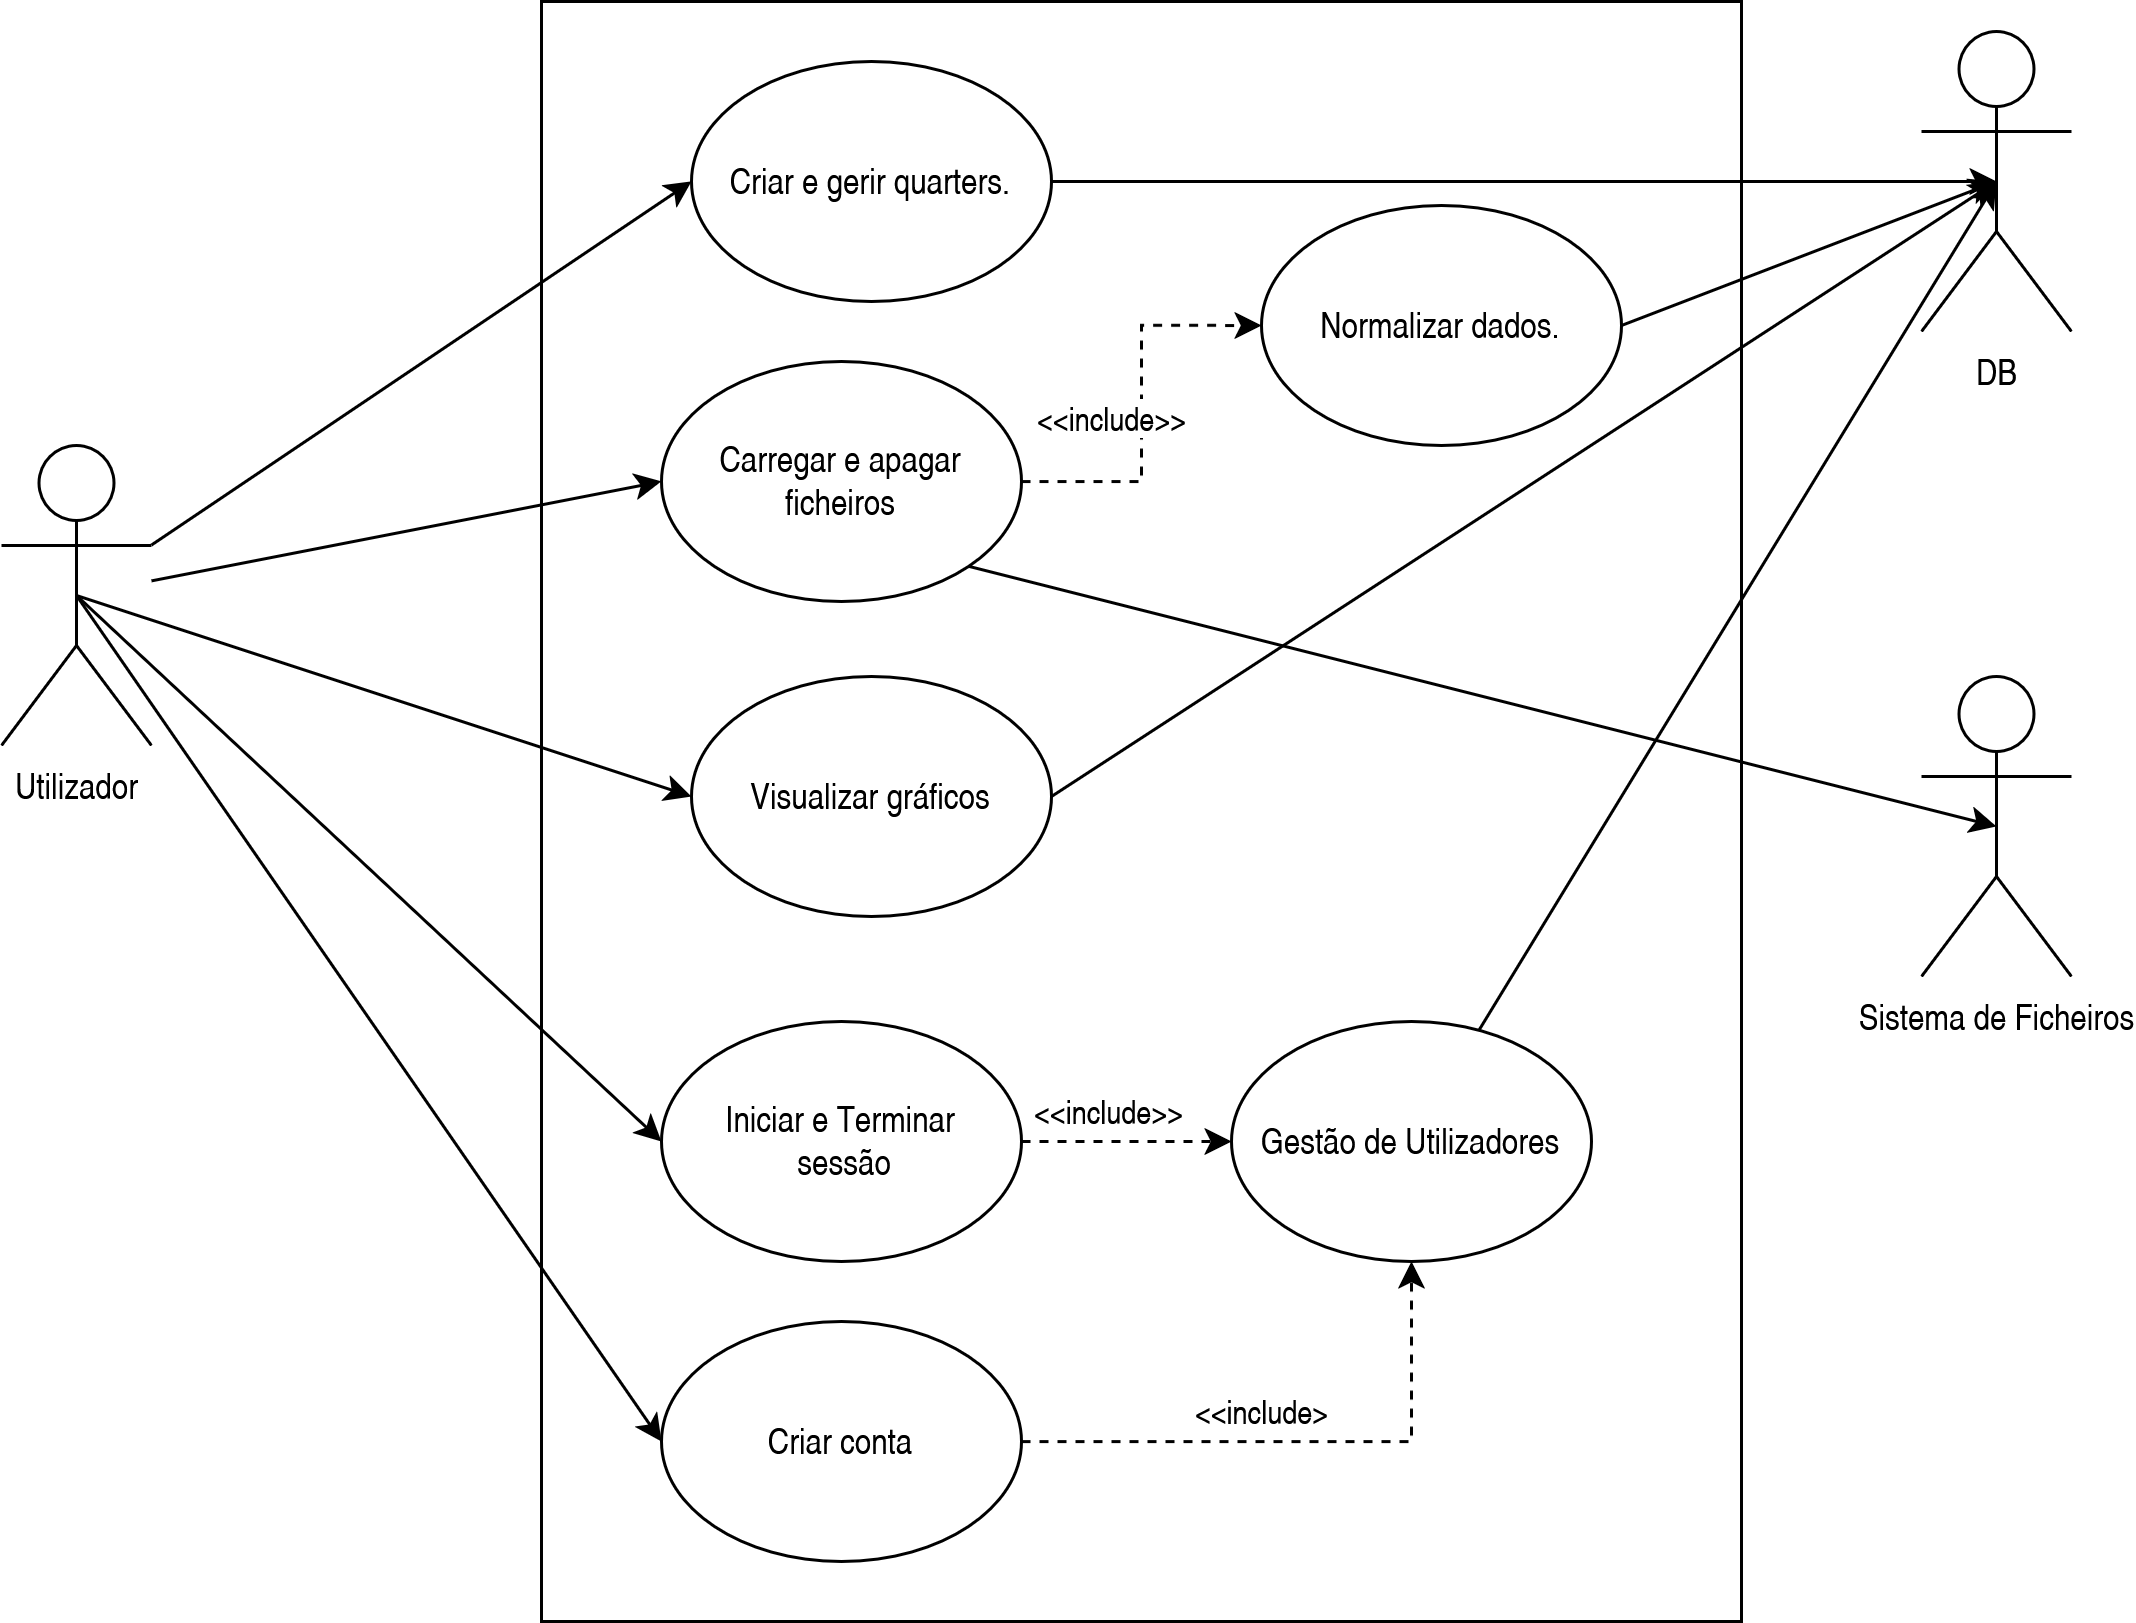

The diagram above was exported from draw.io. Its source (the exported page's mxGraphModel, read from the mxfile embedded in the PNG):
<mxGraphModel dx="2042" dy="1121" grid="1" gridSize="10" guides="1" tooltips="1" connect="1" arrows="1" fold="1" page="1" pageScale="1" pageWidth="850" pageHeight="1100" math="0" shadow="0">
  <root>
    <mxCell id="4fbtcwOmYJPFu2hhhSdB-0" />
    <mxCell id="4fbtcwOmYJPFu2hhhSdB-1" parent="4fbtcwOmYJPFu2hhhSdB-0" />
    <mxCell id="HK92ZaBqJnAqa9UVMol1-40" value="" style="rounded=0;whiteSpace=wrap;html=1;" parent="4fbtcwOmYJPFu2hhhSdB-1" vertex="1">
      <mxGeometry x="200" y="60" width="400" height="540" as="geometry" />
    </mxCell>
    <mxCell id="HK92ZaBqJnAqa9UVMol1-5" style="rounded=0;orthogonalLoop=1;jettySize=auto;html=1;entryX=0;entryY=0.5;entryDx=0;entryDy=0;" parent="4fbtcwOmYJPFu2hhhSdB-1" source="4fbtcwOmYJPFu2hhhSdB-9" target="HK92ZaBqJnAqa9UVMol1-3" edge="1">
      <mxGeometry relative="1" as="geometry" />
    </mxCell>
    <mxCell id="HK92ZaBqJnAqa9UVMol1-7" style="rounded=0;orthogonalLoop=1;jettySize=auto;html=1;entryX=0;entryY=0.5;entryDx=0;entryDy=0;" parent="4fbtcwOmYJPFu2hhhSdB-1" source="4fbtcwOmYJPFu2hhhSdB-9" target="HK92ZaBqJnAqa9UVMol1-4" edge="1">
      <mxGeometry relative="1" as="geometry" />
    </mxCell>
    <mxCell id="HK92ZaBqJnAqa9UVMol1-21" style="rounded=0;orthogonalLoop=1;jettySize=auto;html=1;exitX=0.5;exitY=0.5;exitDx=0;exitDy=0;exitPerimeter=0;entryX=0;entryY=0.5;entryDx=0;entryDy=0;strokeColor=default;" parent="4fbtcwOmYJPFu2hhhSdB-1" source="4fbtcwOmYJPFu2hhhSdB-9" target="HK92ZaBqJnAqa9UVMol1-20" edge="1">
      <mxGeometry relative="1" as="geometry" />
    </mxCell>
    <mxCell id="HK92ZaBqJnAqa9UVMol1-33" style="rounded=0;orthogonalLoop=1;jettySize=auto;html=1;exitX=0.5;exitY=0.5;exitDx=0;exitDy=0;exitPerimeter=0;entryX=0;entryY=0.5;entryDx=0;entryDy=0;" parent="4fbtcwOmYJPFu2hhhSdB-1" source="4fbtcwOmYJPFu2hhhSdB-9" target="HK92ZaBqJnAqa9UVMol1-27" edge="1">
      <mxGeometry relative="1" as="geometry" />
    </mxCell>
    <mxCell id="HK92ZaBqJnAqa9UVMol1-35" style="rounded=0;orthogonalLoop=1;jettySize=auto;html=1;exitX=0.5;exitY=0.5;exitDx=0;exitDy=0;exitPerimeter=0;entryX=0;entryY=0.5;entryDx=0;entryDy=0;" parent="4fbtcwOmYJPFu2hhhSdB-1" source="4fbtcwOmYJPFu2hhhSdB-9" target="HK92ZaBqJnAqa9UVMol1-34" edge="1">
      <mxGeometry relative="1" as="geometry" />
    </mxCell>
    <mxCell id="4fbtcwOmYJPFu2hhhSdB-9" value="&lt;div&gt;Utilizador&lt;/div&gt;" style="shape=umlActor;verticalLabelPosition=bottom;verticalAlign=top;html=1;outlineConnect=0;" parent="4fbtcwOmYJPFu2hhhSdB-1" vertex="1">
      <mxGeometry x="20" y="208" width="50" height="100" as="geometry" />
    </mxCell>
    <mxCell id="HK92ZaBqJnAqa9UVMol1-0" value="&lt;div&gt;Gestão de Utilizadores&lt;/div&gt;" style="ellipse;whiteSpace=wrap;html=1;" parent="4fbtcwOmYJPFu2hhhSdB-1" vertex="1">
      <mxGeometry x="430" y="400" width="120" height="80" as="geometry" />
    </mxCell>
    <mxCell id="HK92ZaBqJnAqa9UVMol1-2" value="Normalizar dados." style="ellipse;whiteSpace=wrap;html=1;" parent="4fbtcwOmYJPFu2hhhSdB-1" vertex="1">
      <mxGeometry x="440" y="128" width="120" height="80" as="geometry" />
    </mxCell>
    <mxCell id="HK92ZaBqJnAqa9UVMol1-3" value="Criar e gerir quarters." style="ellipse;whiteSpace=wrap;html=1;" parent="4fbtcwOmYJPFu2hhhSdB-1" vertex="1">
      <mxGeometry x="250" y="80" width="120" height="80" as="geometry" />
    </mxCell>
    <mxCell id="HK92ZaBqJnAqa9UVMol1-25" value="&lt;div&gt;&amp;lt;&amp;lt;include&amp;gt;&amp;gt;&lt;/div&gt;" style="edgeStyle=orthogonalEdgeStyle;rounded=0;orthogonalLoop=1;jettySize=auto;html=1;entryX=0;entryY=0.5;entryDx=0;entryDy=0;dashed=1;" parent="4fbtcwOmYJPFu2hhhSdB-1" source="HK92ZaBqJnAqa9UVMol1-4" target="HK92ZaBqJnAqa9UVMol1-2" edge="1">
      <mxGeometry x="-0.0769" y="10" relative="1" as="geometry">
        <mxPoint as="offset" />
      </mxGeometry>
    </mxCell>
    <mxCell id="HK92ZaBqJnAqa9UVMol1-4" value="Carregar e apagar ficheiros" style="ellipse;whiteSpace=wrap;html=1;" parent="4fbtcwOmYJPFu2hhhSdB-1" vertex="1">
      <mxGeometry x="240" y="180" width="120" height="80" as="geometry" />
    </mxCell>
    <mxCell id="HK92ZaBqJnAqa9UVMol1-16" style="rounded=0;orthogonalLoop=1;jettySize=auto;html=1;exitX=0.5;exitY=0.5;exitDx=0;exitDy=0;exitPerimeter=0;entryX=1;entryY=0.5;entryDx=0;entryDy=0;endArrow=none;startFill=1;startArrow=classic;" parent="4fbtcwOmYJPFu2hhhSdB-1" source="HK92ZaBqJnAqa9UVMol1-8" target="HK92ZaBqJnAqa9UVMol1-3" edge="1">
      <mxGeometry relative="1" as="geometry" />
    </mxCell>
    <mxCell id="HK92ZaBqJnAqa9UVMol1-23" style="rounded=0;orthogonalLoop=1;jettySize=auto;html=1;exitX=0.5;exitY=0.5;exitDx=0;exitDy=0;exitPerimeter=0;endArrow=none;startFill=1;startArrow=classic;" parent="4fbtcwOmYJPFu2hhhSdB-1" source="HK92ZaBqJnAqa9UVMol1-8" target="HK92ZaBqJnAqa9UVMol1-0" edge="1">
      <mxGeometry relative="1" as="geometry" />
    </mxCell>
    <mxCell id="HK92ZaBqJnAqa9UVMol1-31" style="rounded=0;orthogonalLoop=1;jettySize=auto;html=1;entryX=1;entryY=0.5;entryDx=0;entryDy=0;endArrow=none;startFill=1;startArrow=classic;exitX=0.5;exitY=0.5;exitDx=0;exitDy=0;exitPerimeter=0;" parent="4fbtcwOmYJPFu2hhhSdB-1" source="HK92ZaBqJnAqa9UVMol1-8" target="HK92ZaBqJnAqa9UVMol1-2" edge="1">
      <mxGeometry relative="1" as="geometry">
        <mxPoint x="670" y="120" as="sourcePoint" />
      </mxGeometry>
    </mxCell>
    <mxCell id="HK92ZaBqJnAqa9UVMol1-32" style="rounded=0;orthogonalLoop=1;jettySize=auto;html=1;exitX=0.5;exitY=0.5;exitDx=0;exitDy=0;exitPerimeter=0;entryX=1;entryY=0.5;entryDx=0;entryDy=0;endArrow=none;startFill=1;startArrow=classic;" parent="4fbtcwOmYJPFu2hhhSdB-1" source="HK92ZaBqJnAqa9UVMol1-8" target="HK92ZaBqJnAqa9UVMol1-27" edge="1">
      <mxGeometry relative="1" as="geometry">
        <mxPoint x="532.8362949157727" y="306.9916533243023" as="targetPoint" />
      </mxGeometry>
    </mxCell>
    <mxCell id="HK92ZaBqJnAqa9UVMol1-8" value="&lt;div&gt;DB&lt;/div&gt;" style="shape=umlActor;verticalLabelPosition=bottom;verticalAlign=top;html=1;outlineConnect=0;" parent="4fbtcwOmYJPFu2hhhSdB-1" vertex="1">
      <mxGeometry x="660" y="70" width="50" height="100" as="geometry" />
    </mxCell>
    <mxCell id="HK92ZaBqJnAqa9UVMol1-39" style="rounded=0;orthogonalLoop=1;jettySize=auto;html=1;exitX=0.5;exitY=0.5;exitDx=0;exitDy=0;exitPerimeter=0;entryX=1;entryY=1;entryDx=0;entryDy=0;endArrow=none;startFill=1;startArrow=classic;" parent="4fbtcwOmYJPFu2hhhSdB-1" source="HK92ZaBqJnAqa9UVMol1-9" target="HK92ZaBqJnAqa9UVMol1-4" edge="1">
      <mxGeometry relative="1" as="geometry" />
    </mxCell>
    <mxCell id="HK92ZaBqJnAqa9UVMol1-9" value="&lt;div&gt;Sistema de Ficheiros&lt;/div&gt;" style="shape=umlActor;verticalLabelPosition=bottom;verticalAlign=top;html=1;outlineConnect=0;" parent="4fbtcwOmYJPFu2hhhSdB-1" vertex="1">
      <mxGeometry x="660" y="285" width="50" height="100" as="geometry" />
    </mxCell>
    <mxCell id="HK92ZaBqJnAqa9UVMol1-22" value="&lt;div&gt;&amp;lt;&amp;lt;include&amp;gt;&amp;gt;&lt;/div&gt;" style="edgeStyle=orthogonalEdgeStyle;rounded=0;orthogonalLoop=1;jettySize=auto;html=1;entryX=0;entryY=0.5;entryDx=0;entryDy=0;dashed=1;" parent="4fbtcwOmYJPFu2hhhSdB-1" source="HK92ZaBqJnAqa9UVMol1-20" target="HK92ZaBqJnAqa9UVMol1-0" edge="1">
      <mxGeometry x="-0.1429" y="10" relative="1" as="geometry">
        <mxPoint as="offset" />
      </mxGeometry>
    </mxCell>
    <mxCell id="HK92ZaBqJnAqa9UVMol1-20" value="&lt;div&gt;Iniciar e Terminar&lt;/div&gt;&lt;div&gt;&amp;nbsp;sessão&lt;/div&gt;" style="ellipse;whiteSpace=wrap;html=1;" parent="4fbtcwOmYJPFu2hhhSdB-1" vertex="1">
      <mxGeometry x="240" y="400" width="120" height="80" as="geometry" />
    </mxCell>
    <mxCell id="HK92ZaBqJnAqa9UVMol1-27" value="Visualizar gráficos" style="ellipse;whiteSpace=wrap;html=1;" parent="4fbtcwOmYJPFu2hhhSdB-1" vertex="1">
      <mxGeometry x="250" y="285" width="120" height="80" as="geometry" />
    </mxCell>
    <mxCell id="HK92ZaBqJnAqa9UVMol1-36" value="&lt;div&gt;&amp;lt;&amp;lt;include&amp;gt;&lt;/div&gt;" style="rounded=0;orthogonalLoop=1;jettySize=auto;html=1;exitX=1;exitY=0.5;exitDx=0;exitDy=0;entryX=0.5;entryY=1;entryDx=0;entryDy=0;dashed=1;edgeStyle=orthogonalEdgeStyle;" parent="4fbtcwOmYJPFu2hhhSdB-1" source="HK92ZaBqJnAqa9UVMol1-34" target="HK92ZaBqJnAqa9UVMol1-0" edge="1">
      <mxGeometry x="-0.1579" y="10" relative="1" as="geometry">
        <mxPoint as="offset" />
      </mxGeometry>
    </mxCell>
    <mxCell id="HK92ZaBqJnAqa9UVMol1-34" value="Criar conta" style="ellipse;whiteSpace=wrap;html=1;" parent="4fbtcwOmYJPFu2hhhSdB-1" vertex="1">
      <mxGeometry x="240" y="500" width="120" height="80" as="geometry" />
    </mxCell>
  </root>
</mxGraphModel>